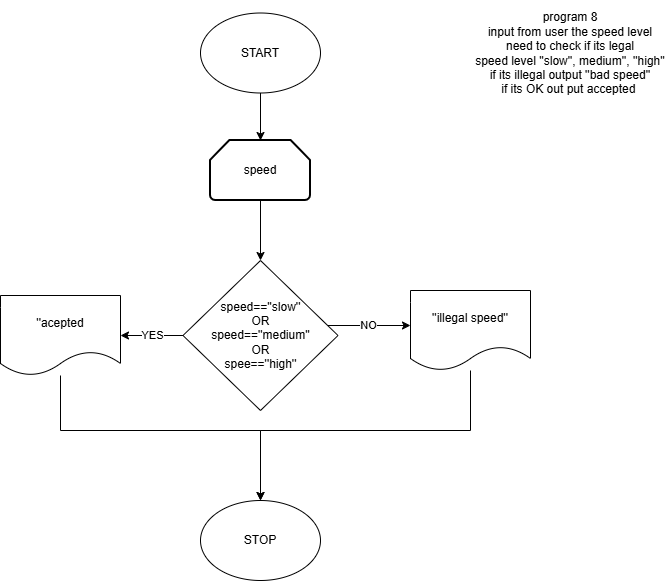

The diagram above was exported from draw.io. Its source (the exported page's mxGraphModel, read from the mxfile embedded in the PNG):
<mxGraphModel dx="1032" dy="562" grid="1" gridSize="10" guides="1" tooltips="1" connect="1" arrows="1" fold="1" page="1" pageScale="1" pageWidth="827" pageHeight="1169" math="0" shadow="0">
  <root>
    <mxCell id="0" />
    <mxCell id="1" parent="0" />
    <mxCell id="FBzx-dqFRYYACXTylMbv-16" parent="1" style="text;html=1;whiteSpace=wrap;strokeColor=none;fillColor=none;align=center;verticalAlign=middle;rounded=0;" value="&lt;div&gt;program 8&lt;/div&gt;&lt;div&gt;input from user the speed level&lt;/div&gt;&lt;div&gt;need to check if its legal&lt;/div&gt;&lt;div&gt;speed level ''slow'', medium'', ''high''&lt;/div&gt;&lt;div&gt;if its illegal output ''bad speed''&lt;/div&gt;&lt;div&gt;if its OK out put accepted&amp;nbsp;&lt;/div&gt;" vertex="1">
      <mxGeometry height="105" width="200" x="550" y="30" as="geometry" />
    </mxCell>
    <mxCell id="FBzx-dqFRYYACXTylMbv-73" edge="1" parent="1" source="FBzx-dqFRYYACXTylMbv-70" style="edgeStyle=orthogonalEdgeStyle;rounded=0;orthogonalLoop=1;jettySize=auto;html=1;" target="FBzx-dqFRYYACXTylMbv-72" value="">
      <mxGeometry relative="1" as="geometry" />
    </mxCell>
    <mxCell id="FBzx-dqFRYYACXTylMbv-70" parent="1" style="ellipse;whiteSpace=wrap;html=1;" value="START" vertex="1">
      <mxGeometry height="80" width="120" x="280" y="42.5" as="geometry" />
    </mxCell>
    <mxCell id="FBzx-dqFRYYACXTylMbv-74" edge="1" parent="1" source="FBzx-dqFRYYACXTylMbv-72" style="edgeStyle=orthogonalEdgeStyle;rounded=0;orthogonalLoop=1;jettySize=auto;html=1;" value="">
      <mxGeometry relative="1" as="geometry">
        <mxPoint x="340" y="290" as="targetPoint" />
      </mxGeometry>
    </mxCell>
    <mxCell id="FBzx-dqFRYYACXTylMbv-72" parent="1" style="strokeWidth=2;html=1;shape=mxgraph.flowchart.loop_limit;whiteSpace=wrap;" value="speed" vertex="1">
      <mxGeometry height="60" width="100" x="290" y="170" as="geometry" />
    </mxCell>
    <mxCell id="FBzx-dqFRYYACXTylMbv-103" edge="1" parent="1" source="FBzx-dqFRYYACXTylMbv-85" style="edgeStyle=orthogonalEdgeStyle;rounded=0;orthogonalLoop=1;jettySize=auto;html=1;" target="FBzx-dqFRYYACXTylMbv-102" value="YES">
      <mxGeometry relative="1" as="geometry" />
    </mxCell>
    <mxCell id="FBzx-dqFRYYACXTylMbv-114" edge="1" parent="1" source="FBzx-dqFRYYACXTylMbv-85" style="edgeStyle=orthogonalEdgeStyle;rounded=0;orthogonalLoop=1;jettySize=auto;html=1;" target="FBzx-dqFRYYACXTylMbv-107" value="NO">
      <mxGeometry relative="1" as="geometry">
        <Array as="points">
          <mxPoint x="440" y="355" />
          <mxPoint x="440" y="355" />
        </Array>
      </mxGeometry>
    </mxCell>
    <mxCell id="FBzx-dqFRYYACXTylMbv-85" parent="1" style="rhombus;whiteSpace=wrap;html=1;" value="speed==''slow''&lt;div&gt;OR&lt;/div&gt;&lt;div&gt;speed==''medium''&lt;/div&gt;&lt;div&gt;OR&lt;/div&gt;&lt;div&gt;spee==''high''&lt;/div&gt;" vertex="1">
      <mxGeometry height="150" width="155" x="262.5" y="290" as="geometry" />
    </mxCell>
    <mxCell id="FBzx-dqFRYYACXTylMbv-117" edge="1" parent="1" source="FBzx-dqFRYYACXTylMbv-102" style="edgeStyle=orthogonalEdgeStyle;rounded=0;orthogonalLoop=1;jettySize=auto;html=1;entryX=0.5;entryY=0;entryDx=0;entryDy=0;" target="FBzx-dqFRYYACXTylMbv-110">
      <mxGeometry relative="1" as="geometry">
        <Array as="points">
          <mxPoint x="140" y="460" />
          <mxPoint x="340" y="460" />
        </Array>
      </mxGeometry>
    </mxCell>
    <mxCell id="FBzx-dqFRYYACXTylMbv-102" parent="1" style="shape=document;whiteSpace=wrap;html=1;boundedLbl=1;" value="''acepted" vertex="1">
      <mxGeometry height="80" width="120" x="80" y="325" as="geometry" />
    </mxCell>
    <mxCell id="FBzx-dqFRYYACXTylMbv-116" edge="1" parent="1" source="FBzx-dqFRYYACXTylMbv-107" style="edgeStyle=orthogonalEdgeStyle;rounded=0;orthogonalLoop=1;jettySize=auto;html=1;entryX=0.5;entryY=0;entryDx=0;entryDy=0;" target="FBzx-dqFRYYACXTylMbv-110">
      <mxGeometry relative="1" as="geometry">
        <Array as="points">
          <mxPoint x="550" y="460" />
          <mxPoint x="340" y="460" />
        </Array>
      </mxGeometry>
    </mxCell>
    <mxCell id="FBzx-dqFRYYACXTylMbv-107" parent="1" style="shape=document;whiteSpace=wrap;html=1;boundedLbl=1;" value="''illegal speed''" vertex="1">
      <mxGeometry height="80" width="120" x="490" y="320" as="geometry" />
    </mxCell>
    <mxCell id="FBzx-dqFRYYACXTylMbv-110" parent="1" style="ellipse;whiteSpace=wrap;html=1;" value="STOP" vertex="1">
      <mxGeometry height="80" width="120" x="280" y="530" as="geometry" />
    </mxCell>
  </root>
</mxGraphModel>